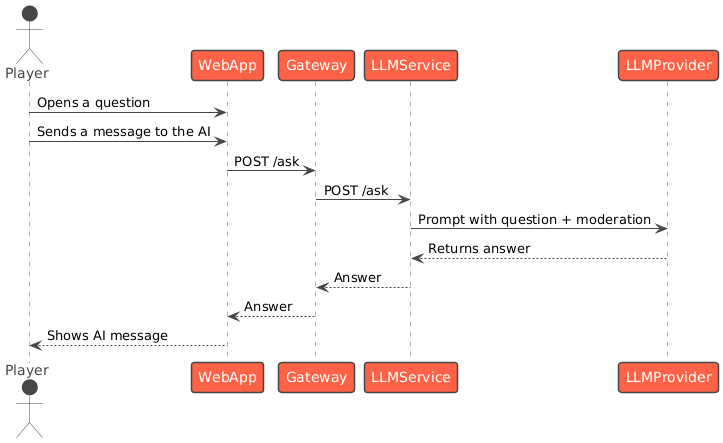

The diagram above was rendered by PlantUML. Its source (embedded in the PNG):
@startuml
!theme vibrant
actor Player
participant WebApp
participant Gateway
participant LLMService
participant LLMProvider

Player -> WebApp: Opens a question
Player -> WebApp: Sends a message to the AI
WebApp -> Gateway: POST /ask
Gateway -> LLMService: POST /ask
LLMService -> LLMProvider: Prompt with question + moderation
LLMProvider --> LLMService: Returns answer
LLMService --> Gateway: Answer
Gateway --> WebApp: Answer
WebApp --> Player: Shows AI message
@enduml